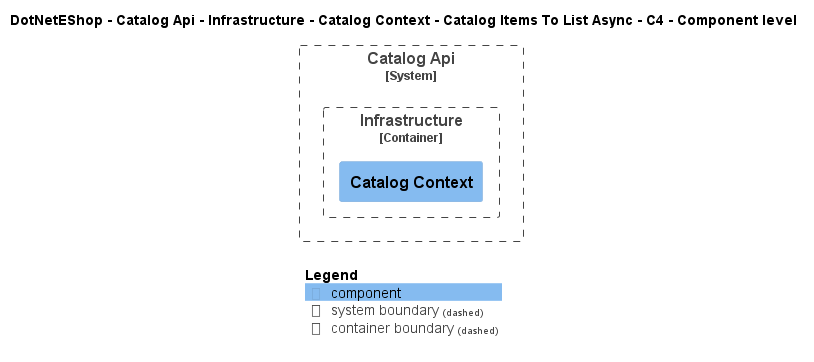

The diagram above was rendered by PlantUML. Its source (embedded in the PNG):
@startuml
!include ..\..\..\..\..\..\..\..\..\.c4s\C4_Component.puml

AddElementTag("c4interflow:lifecycle:new", $bgColor=green, $fontColor=#ffffff, $borderColor=green, $shadowing="False")
AddElementTag("c4interflow:lifecycle:changed", $bgColor=orange, $fontColor=#ffffff, $borderColor=orange, $shadowing="False")
AddElementTag("c4interflow:lifecycle:removed", $bgColor=red, $fontColor=#ffffff, $borderColor=red, $shadowing="False")

AddRelTag("c4interflow:lifecycle:new", $textColor=green, $lineColor=green)
AddRelTag("c4interflow:lifecycle:changed", $textColor=orange, $lineColor=orange)
AddRelTag("c4interflow:lifecycle:removed", $textColor=red, $lineColor=red)

SHOW_PERSON_PORTRAIT()
LAYOUT_TOP_DOWN()

skinparam linetype polyline

title DotNetEShop - Catalog Api - Infrastructure - Catalog Context - Catalog Items To List Async - C4 - Component level


System_Boundary(DotNetEShop.SoftwareSystems.CatalogApi, "Catalog Api") {
    
Container_Boundary(DotNetEShop.SoftwareSystems.CatalogApi.Containers.Infrastructure, "Infrastructure") {
    Component(DotNetEShop.SoftwareSystems.CatalogApi.Containers.Infrastructure.Components.CatalogContext, "Catalog Context", "", "")
}
}



SHOW_LEGEND()
@enduml